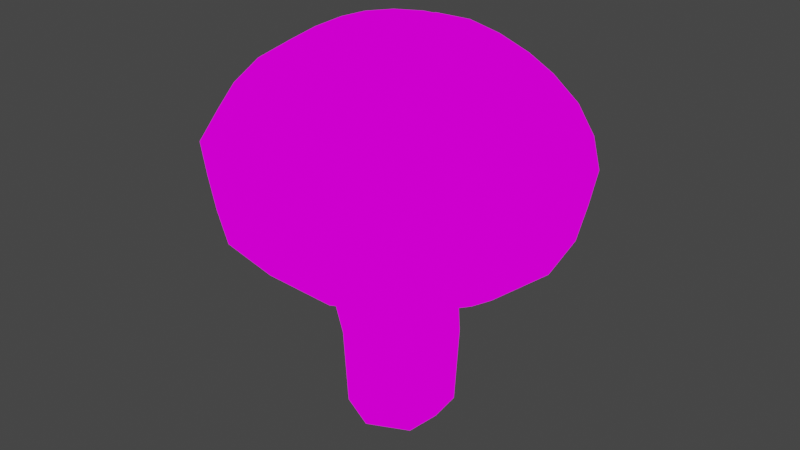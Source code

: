 # Source: Mushroom.blend  (saved by Blender 3.0.42; exported with 4.5.12 LTS)
import bpy
from mathutils import Matrix  # noqa: F401  (used for matrix-valued properties, if any)

bpy.ops.wm.read_factory_settings(use_empty=True)
scene = bpy.context.scene
scene.name = 'Scene'

# ---- collections
col_collection = bpy.data.collections.new('Collection'); scene.collection.children.link(col_collection)

# ---- images (referenced by path relative to the original .blend; pixels are not part of the script)
import os
ASSET_DIR = os.environ.get("B2B_ASSET_DIR", "")  # directory of the original .blend (textures are referenced by path, not embedded)
HERE = os.path.dirname(os.path.abspath(__file__))  # packed textures are extracted next to this script under _unpacked/

def load_image(name, relpath, width, height, colorspace="sRGB"):
    """Load a texture the original file referenced (path relative to the .blend, or extracted next to this script)."""
    p = next((c for c in (os.path.join(HERE, relpath), os.path.join(ASSET_DIR, relpath)) if relpath and os.path.exists(c)), "")
    if p:
        img = bpy.data.images.load(p, check_existing=True)
        img.name = name
    else:  # same state as the original file: an image datablock whose file is absent (Cycles renders it pink)
        img = bpy.data.images.new(name, width, height)
        img.source = "FILE"
        img.filepath = "//" + (relpath or name)
    img.colorspace_settings.name = colorspace
    return img
img_tex_mushroomstem_png = load_image('tex_MushroomStem.png', 'tex_MushroomStem.png', 1024, 1024, 'sRGB')
img_tex_mushroom_png = load_image('tex_Mushroom.png', 'tex_Mushroom.png', 1024, 1024, 'sRGB')

# ---- materials (node trees are filled in below, after node groups)
mat_tex_mushroomstem = bpy.data.materials.new('tex_MushroomStem')
mat_tex_mushroomstem.use_transparent_shadow = False
mat_tex_mushroom = bpy.data.materials.new('tex_Mushroom')
mat_tex_mushroom.use_transparent_shadow = False

# ---- material node trees
mat_tex_mushroomstem.use_nodes = True; mat_tex_mushroomstem.node_tree.nodes.clear()
_N = mat_tex_mushroomstem.node_tree.nodes; _L = mat_tex_mushroomstem.node_tree.links
n0 = _N.new('ShaderNodeOutputMaterial'); n0.name = 'Material Output'; n0.location = (300, 300)
n1 = _N.new('ShaderNodeEmission'); n1.name = 'Emission'; n1.location = (10, 300)
n2 = _N.new('ShaderNodeTexImage'); n2.name = 'Image Texture'; n2.location = (-280, 280)
n2.image = img_tex_mushroomstem_png
n2.interpolation = 'Closest'
_L.new(n1.outputs[0], n0.inputs[0])
_L.new(n2.outputs[0], n1.inputs[0])
n0.is_active_output = True
mat_tex_mushroom.use_nodes = True; mat_tex_mushroom.node_tree.nodes.clear()
_N = mat_tex_mushroom.node_tree.nodes; _L = mat_tex_mushroom.node_tree.links
n0 = _N.new('ShaderNodeOutputMaterial'); n0.name = 'Material Output'; n0.location = (300, 300)
n1 = _N.new('ShaderNodeEmission'); n1.name = 'Emission'; n1.location = (10, 300)
n2 = _N.new('ShaderNodeTexImage'); n2.name = 'Image Texture'; n2.location = (-280, 280)
n2.image = img_tex_mushroom_png
n2.interpolation = 'Closest'
_L.new(n1.outputs[0], n0.inputs[0])
_L.new(n2.outputs[0], n1.inputs[0])
n0.is_active_output = True

# ---- world
world_world = bpy.data.worlds.new('World'); scene.world = world_world
world_world.use_nodes = True; world_world.node_tree.nodes.clear()
_N = world_world.node_tree.nodes; _L = world_world.node_tree.links
n0 = _N.new('ShaderNodeOutputWorld'); n0.name = 'World Output'; n0.location = (300, 300)
n1 = _N.new('ShaderNodeBackground'); n1.name = 'Background'; n1.location = (10, 300)
n1.inputs[0].default_value = (0.05088, 0.05088, 0.05088, 1.0)
_L.new(n1.outputs[0], n0.inputs[0])
n0.is_active_output = True
world_world.color = (0.05088, 0.05088, 0.05088)
world_world.use_sun_shadow = False
world_world.sun_shadow_jitter_overblur = 0.0

# ---- meshes
me_cube = bpy.data.meshes.new('Cube')
me_cube.from_pydata([(-0.1604, -0.1391, 0.001534), (-0.1727, -0.1498, 0.3353), (-0.1604, 0.1527, 0.001534), (-0.1727, 0.1634, 0.3353), (0.1733, -0.1391, 0.001534), (0.1856, -0.1498, 0.3353), (0.1733, 0.1527, 0.001534), (0.1856, 0.1634, 0.3353), (-0.2752, -0.1799, 0.7664), (-0.2828, 0.1842, 0.7581), (0.128, 0.1943, 0.8274), (0.1355, -0.1698, 0.8357), (-0.1669, -0.1459, 1.23), (-0.1669, 0.1459, 1.23), (0.1669, 0.1459, 1.23), (0.1669, -0.1459, 1.23), (-0.1669, -0.1459, 1.23), (-0.1669, 0.1459, 1.23), (0.1669, 0.1459, 1.23), (0.1669, -0.1459, 1.23), (0.006447, 0.232, 0.001534), (0.006447, 0.2485, 0.3353), (0.006447, -0.2184, 0.001534), (0.006447, -0.2349, 0.3353), (-0.07941, 0.2882, 0.7905), (-0.06781, -0.2738, 0.8034), (0.0, 0.2252, 1.23), (0.0, -0.2252, 1.23), (0.0, 0.2252, 1.23), (0.0, -0.2252, 1.23), (-0.1784, 0.006797, 0.001534), (-0.1919, 0.006797, 0.3353), (0.1913, 0.006797, 0.001534), (0.2048, 0.006797, 0.3353), (-0.3011, 0.001611, 0.7585), (0.1538, 0.01276, 0.8353), (-0.1848, 0.0, 1.23), (0.1848, 0.0, 1.23), (-0.1848, 0.0, 1.23), (0.1848, 0.0, 1.23)], [], [(30, 31, 3, 2), (20, 21, 7, 6), (32, 33, 5, 4), (22, 23, 1, 0), (33, 7, 10, 35), (35, 10, 14, 37), (31, 1, 8, 34), (23, 5, 11, 25), (21, 3, 9, 24), (27, 15, 19, 29), (34, 8, 12, 36), (25, 11, 15, 27), (24, 9, 13, 26), (26, 13, 17, 28), (37, 14, 18, 39), (36, 12, 16, 38), (14, 26, 28, 18), (10, 24, 26, 14), (8, 25, 27, 12), (12, 27, 29, 16), (7, 21, 24, 10), (1, 23, 25, 8), (4, 5, 23, 22), (2, 3, 21, 20), (13, 36, 38, 17), (15, 37, 39, 19), (9, 34, 36, 13), (3, 31, 34, 9), (11, 35, 37, 15), (5, 33, 35, 11), (6, 7, 33, 32), (0, 1, 31, 30)])
_uv = me_cube.uv_layers.new(name='UVMap')
_uv.uv.foreach_set('vector', [0.109, 0.3177, 0.2871, 0.3071, 0.2914, 0.3917, 0.1131, 0.3961, 0.1135, 0.4932, 0.2885, 0.4958, 0.2834, 0.5952, 0.1121, 0.5918, 0.1097, 0.6691, 0.2808, 0.674, 0.28, 0.7535, 0.1076, 0.7464, 0.09276, 0.1431, 0.2687, 0.1179, 0.2827, 0.223, 0.1041, 0.2395, 0.2808, 0.674, 0.2834, 0.5952, 0.5286, 0.579, 0.5363, 0.6731, 0.5363, 0.6731, 0.5286, 0.579, 0.7402, 0.5849, 0.7461, 0.667, 0.2871, 0.3071, 0.2827, 0.223, 0.5025, 0.219, 0.4972, 0.2994, 0.2794, 0.8555, 0.28, 0.7535, 0.5393, 0.7699, 0.5263, 0.8908, 0.2885, 0.4958, 0.2914, 0.3917, 0.4951, 0.3772, 0.5086, 0.4729, 0.7502, 0.8404, 0.7491, 0.7489, 0.7506, 0.7488, 0.7518, 0.8403, 0.4972, 0.2994, 0.5025, 0.219, 0.7371, 0.2259, 0.7336, 0.3108, 0.5263, 0.8908, 0.5393, 0.7699, 0.7491, 0.7489, 0.7502, 0.8404, 0.5086, 0.4729, 0.4951, 0.3772, 0.7307, 0.3939, 0.7325, 0.4908, 0.7325, 0.4908, 0.7307, 0.3939, 0.7323, 0.3939, 0.7341, 0.4907, 0.7461, 0.667, 0.7402, 0.5849, 0.7417, 0.5847, 0.7475, 0.6669, 0.7336, 0.3108, 0.7371, 0.2259, 0.7387, 0.226, 0.735, 0.3108, 0.7402, 0.5849, 0.7325, 0.4908, 0.7341, 0.4907, 0.7417, 0.5847, 0.5286, 0.579, 0.5086, 0.4729, 0.7325, 0.4908, 0.7402, 0.5849, 0.5025, 0.219, 0.5207, 0.1092, 0.7502, 0.1317, 0.7371, 0.2259, 0.7371, 0.2259, 0.7502, 0.1317, 0.7518, 0.1319, 0.7387, 0.226, 0.2834, 0.5952, 0.2885, 0.4958, 0.5086, 0.4729, 0.5286, 0.579, 0.2827, 0.223, 0.2687, 0.1179, 0.5207, 0.1092, 0.5025, 0.219, 0.1076, 0.7464, 0.28, 0.7535, 0.2794, 0.8555, 0.1028, 0.8446, 0.1131, 0.3961, 0.2914, 0.3917, 0.2885, 0.4958, 0.1135, 0.4932, 0.7307, 0.3939, 0.7336, 0.3108, 0.735, 0.3108, 0.7323, 0.3939, 0.7491, 0.7489, 0.7461, 0.667, 0.7475, 0.6669, 0.7506, 0.7488, 0.4951, 0.3772, 0.4972, 0.2994, 0.7336, 0.3108, 0.7307, 0.3939, 0.2914, 0.3917, 0.2871, 0.3071, 0.4972, 0.2994, 0.4951, 0.3772, 0.5393, 0.7699, 0.5363, 0.6731, 0.7461, 0.667, 0.7491, 0.7489, 0.28, 0.7535, 0.2808, 0.674, 0.5363, 0.6731, 0.5393, 0.7699, 0.1121, 0.5918, 0.2834, 0.5952, 0.2808, 0.674, 0.1097, 0.6691, 0.1041, 0.2395, 0.2827, 0.223, 0.2871, 0.3071, 0.109, 0.3177])
me_cube.materials.append(mat_tex_mushroomstem)
me_cube.use_remesh_fix_poles = True
me_cube.use_remesh_preserve_attributes = False
me_cube.update()
me_sphere = bpy.data.meshes.new('Sphere')
me_sphere.from_pydata([(0.01457, 0.1449, 0.341), (-0.0008973, 0.5547, 0.1377), (-0.007667, 0.6586, 0.0245), (-0.01473, 0.7321, -0.1049), (-0.02093, 0.7112, -0.2458), (-0.02741, 0.6849, -0.3917), (0.05624, 0.1408, 0.3538), (0.1086, 0.2783, 0.3072), (0.1555, 0.4052, 0.2327), (0.2043, 0.54, 0.133), (0.2387, 0.6413, 0.01243), (0.2606, 0.713, -0.1246), (0.2455, 0.6926, -0.2718), (0.2263, 0.6671, -0.4259), (0.1065, 0.1083, 0.3514), (0.2073, 0.2145, 0.3023), (0.2987, 0.3125, 0.2257), (0.3947, 0.4167, 0.1237), (0.4647, 0.495, 0.001325), (0.5116, 0.5504, -0.1369), (0.489, 0.5349, -0.2838), (0.4606, 0.5153, -0.4374), (0.1405, 0.05891, 0.3496), (0.2739, 0.1177, 0.2988), (0.3955, 0.172, 0.2206), (0.5235, 0.2297, 0.1169), (0.6175, 0.2732, -0.006739), (0.6813, 0.3041, -0.1459), (0.6537, 0.2958, -0.2925), (0.6191, 0.2853, -0.4457), (0.153, 0.0002978, 0.3487), (0.2985, 0.002691, 0.2972), (0.4312, 0.005038, 0.2182), (0.571, 0.007624, 0.1137), (0.6738, 0.00977, -0.01053), (0.7439, 0.01152, -0.1501), (0.7145, 0.01185, -0.2966), (0.6775, 0.0121, -0.4497), (0.1422, -0.05866, 0.349), (0.2773, -0.113, 0.2976), (0.4004, -0.1629, 0.2188), (0.53, -0.2158, 0.1146), (0.6252, -0.2552, -0.009481), (0.6899, -0.2828, -0.1489), (0.662, -0.2738, -0.2955), (0.6271, -0.2627, -0.4486), (0.1097, -0.109, 0.3502), (0.2135, -0.2117, 0.3001), (0.3077, -0.3062, 0.2225), (0.4068, -0.4065, 0.1194), (0.4789, -0.4814, -0.003742), (0.5274, -0.5341, -0.1425), (0.5044, -0.5176, -0.2893), (0.4754, -0.4973, -0.4426), (0.06038, -0.143, 0.3524), (0.1168, -0.2785, 0.3043), (0.1673, -0.4031, 0.2285), (0.22, -0.5354, 0.1275), (0.2574, -0.6344, 0.005809), (0.2813, -0.704, -0.1319), (0.2656, -0.6826, -0.279), (0.2456, -0.656, -0.4327), (0.01885, -0.1482, 0.3395), (0.01894, -0.289, 0.2961), (0.01763, -0.4186, 0.226), (0.01533, -0.5561, 0.1319), (0.01158, -0.659, 0.01766), (0.006646, -0.7314, -0.1125), (-0.0001788, -0.7091, -0.2532), (-0.00745, -0.6816, -0.3987), (-0.03735, -0.1379, 0.3422), (-0.0913, -0.2687, 0.3012), (-0.1424, -0.3892, 0.2335), (-0.1976, -0.517, 0.142), (-0.241, -0.6126, 0.02954), (-0.2739, -0.6798, -0.0993), (-0.2724, -0.6591, -0.2404), (-0.2694, -0.6335, -0.3864), (-0.08532, -0.1068, 0.3445), (-0.1854, -0.2078, 0.3059), (-0.279, -0.3007, 0.2403), (-0.3793, -0.3993, 0.1509), (-0.4566, -0.473, 0.04014), (-0.5134, -0.5247, -0.08753), (-0.5048, -0.5086, -0.229), (-0.493, -0.4886, -0.3754), (0.01738, -0.001715, 0.3547), (-0.1178, -0.05976, 0.3462), (-0.249, -0.1154, 0.3092), (-0.3714, -0.1666, 0.2451), (-0.5022, -0.2209, 0.1574), (-0.6024, -0.2614, 0.04783), (-0.6753, -0.2897, -0.07898), (-0.662, -0.2805, -0.2207), (-0.6442, -0.2692, -0.3674), (-0.1297, -0.003824, 0.347), (-0.2725, -0.005721, 0.3108), (-0.4055, -0.007335, 0.2474), (-0.5476, -0.008959, 0.1604), (-0.6562, -0.00998, 0.05145), (-0.735, -0.01048, -0.07496), (-0.72, -0.009519, -0.2168), (-0.7, -0.008465, -0.3637), (-0.1194, 0.05244, 0.3468), (-0.2522, 0.1046, 0.3104), (-0.3761, 0.1529, 0.2468), (-0.5084, 0.2042, 0.1596), (-0.6097, 0.2429, 0.05045), (-0.6835, 0.2704, -0.07608), (-0.6699, 0.263, -0.2179), (-0.6518, 0.2538, -0.3647), (-0.08835, 0.1005, 0.3456), (-0.1913, 0.1989, 0.308), (-0.2876, 0.2897, 0.2433), (-0.3908, 0.3862, 0.155), (-0.4702, 0.4587, 0.04497), (-0.5285, 0.5101, -0.08216), (-0.5195, 0.4957, -0.2238), (-0.5071, 0.4776, -0.3704), (-0.0413, 0.1329, 0.3436), (-0.09906, 0.2626, 0.304), (-0.1537, 0.3822, 0.2376), (-0.2126, 0.5092, 0.1473), (-0.2588, 0.6047, 0.03586), (-0.2936, 0.6723, -0.09228), (-0.2916, 0.6531, -0.2336), (-0.2879, 0.629, -0.3799), (0.01054, 0.2861, 0.299), (0.005433, 0.4163, 0.2304), (-0.01943, 0.5581, -0.4718), (0.1856, 0.5436, -0.5084), (0.3757, 0.4201, -0.5258), (0.5043, 0.233, -0.538), (0.5517, 0.01075, -0.5431), (0.5108, -0.2129, -0.5403), (0.3878, -0.4038, -0.5301), (0.2013, -0.5329, -0.514), (-0.003192, -0.5537, -0.4775), (-0.2157, -0.5146, -0.4584), (-0.3971, -0.3968, -0.4418), (-0.5198, -0.2183, -0.4302), (-0.565, -0.006174, -0.4253), (-0.526, 0.2072, -0.428), (-0.4086, 0.3894, -0.4377), (-0.2307, 0.5126, -0.4531)], [], [(4, 3, 11, 12), (5, 4, 12, 13), (0, 86, 6), (127, 0, 6, 7), (128, 127, 7, 8), (1, 128, 8, 9), (2, 1, 9, 10), (3, 2, 10, 11), (11, 10, 18, 19), (12, 11, 19, 20), (13, 12, 20, 21), (6, 86, 14), (7, 6, 14, 15), (8, 7, 15, 16), (9, 8, 16, 17), (10, 9, 17, 18), (16, 15, 23, 24), (17, 16, 24, 25), (18, 17, 25, 26), (19, 18, 26, 27), (20, 19, 27, 28), (21, 20, 28, 29), (14, 86, 22), (15, 14, 22, 23), (28, 27, 35, 36), (29, 28, 36, 37), (22, 86, 30), (23, 22, 30, 31), (24, 23, 31, 32), (25, 24, 32, 33), (26, 25, 33, 34), (27, 26, 34, 35), (32, 31, 39, 40), (33, 32, 40, 41), (34, 33, 41, 42), (35, 34, 42, 43), (36, 35, 43, 44), (37, 36, 44, 45), (30, 86, 38), (31, 30, 38, 39), (44, 43, 51, 52), (45, 44, 52, 53), (38, 86, 46), (39, 38, 46, 47), (40, 39, 47, 48), (41, 40, 48, 49), (42, 41, 49, 50), (43, 42, 50, 51), (49, 48, 56, 57), (50, 49, 57, 58), (51, 50, 58, 59), (52, 51, 59, 60), (53, 52, 60, 61), (46, 86, 54), (47, 46, 54, 55), (48, 47, 55, 56), (61, 60, 68, 69), (54, 86, 62), (55, 54, 62, 63), (56, 55, 63, 64), (57, 56, 64, 65), (58, 57, 65, 66), (59, 58, 66, 67), (60, 59, 67, 68), (65, 64, 72, 73), (66, 65, 73, 74), (67, 66, 74, 75), (68, 67, 75, 76), (69, 68, 76, 77), (62, 86, 70), (63, 62, 70, 71), (64, 63, 71, 72), (77, 76, 84, 85), (70, 86, 78), (71, 70, 78, 79), (72, 71, 79, 80), (73, 72, 80, 81), (74, 73, 81, 82), (75, 74, 82, 83), (76, 75, 83, 84), (82, 81, 90, 91), (83, 82, 91, 92), (84, 83, 92, 93), (85, 84, 93, 94), (78, 86, 87), (79, 78, 87, 88), (80, 79, 88, 89), (81, 80, 89, 90), (88, 87, 95, 96), (89, 88, 96, 97), (90, 89, 97, 98), (91, 90, 98, 99), (92, 91, 99, 100), (93, 92, 100, 101), (94, 93, 101, 102), (87, 86, 95), (100, 99, 107, 108), (101, 100, 108, 109), (102, 101, 109, 110), (95, 86, 103), (96, 95, 103, 104), (97, 96, 104, 105), (98, 97, 105, 106), (99, 98, 106, 107), (104, 103, 111, 112), (105, 104, 112, 113), (106, 105, 113, 114), (107, 106, 114, 115), (108, 107, 115, 116), (109, 108, 116, 117), (110, 109, 117, 118), (103, 86, 111), (116, 115, 123, 124), (117, 116, 124, 125), (118, 117, 125, 126), (111, 86, 119), (112, 111, 119, 120), (113, 112, 120, 121), (114, 113, 121, 122), (115, 114, 122, 123), (121, 120, 127, 128), (122, 121, 128, 1), (123, 122, 1, 2), (124, 123, 2, 3), (125, 124, 3, 4), (126, 125, 4, 5), (119, 86, 0), (120, 119, 0, 127), (5, 13, 130, 129), (53, 61, 136, 135), (21, 29, 132, 131), (102, 110, 142, 141), (69, 77, 138, 137), (118, 126, 144, 143), (37, 45, 134, 133), (85, 94, 140, 139), (126, 5, 129, 144), (61, 69, 137, 136), (77, 85, 139, 138), (29, 37, 133, 132), (45, 53, 135, 134), (110, 118, 143, 142), (94, 102, 141, 140), (13, 21, 131, 130)])
_uv = me_sphere.uv_layers.new(name='UVMap')
_uv.uv.foreach_set('vector', [0.8655, 0.2338, 0.8163, 0.2435, 0.7954, 0.1531, 0.8475, 0.1386, 0.9202, 0.2249, 0.8655, 0.2338, 0.8475, 0.1386, 0.9071, 0.1275, 0.5636, 0.3581, 0.5107, 0.3996, 0.55, 0.3446, 0.6153, 0.3241, 0.5636, 0.3581, 0.55, 0.3446, 0.5906, 0.2916, 0.6656, 0.2971, 0.6153, 0.3241, 0.5906, 0.2916, 0.6361, 0.2465, 0.7202, 0.2733, 0.6656, 0.2971, 0.6361, 0.2465, 0.6908, 0.2048, 0.7692, 0.2564, 0.7202, 0.2733, 0.6908, 0.2048, 0.7432, 0.1749, 0.8163, 0.2435, 0.7692, 0.2564, 0.7432, 0.1749, 0.7954, 0.1531, 0.7954, 0.1531, 0.7432, 0.1749, 0.6849, 0.07775, 0.7471, 0.03857, 0.8475, 0.1386, 0.7954, 0.1531, 0.7471, 0.03857, 0.8162, 0.01772, 0.9071, 0.1275, 0.8475, 0.1386, 0.8162, 0.01772, 0.8903, 0.006378, 0.55, 0.3446, 0.5107, 0.3996, 0.5249, 0.334, 0.5906, 0.2916, 0.55, 0.3446, 0.5249, 0.334, 0.5455, 0.2634, 0.6361, 0.2465, 0.5906, 0.2916, 0.5455, 0.2634, 0.5788, 0.1968, 0.6908, 0.2048, 0.6361, 0.2465, 0.5788, 0.1968, 0.6285, 0.1295, 0.7432, 0.1749, 0.6908, 0.2048, 0.6285, 0.1295, 0.6849, 0.07775, 0.07547, 0.6867, 0.03551, 0.6192, 0.0811, 0.5871, 0.1311, 0.6311, 0.1338, 0.7517, 0.07547, 0.6867, 0.1311, 0.6311, 0.1906, 0.6695, 0.1964, 0.798, 0.1338, 0.7517, 0.1906, 0.6695, 0.246, 0.6955, 0.2629, 0.8303, 0.1964, 0.798, 0.246, 0.6955, 0.2998, 0.7141, 0.3288, 0.8441, 0.2629, 0.8303, 0.2998, 0.7141, 0.3523, 0.7265, 0.4002, 0.8524, 0.3288, 0.8441, 0.3523, 0.7265, 0.4117, 0.7359, 0.0103, 0.5451, 0.006378, 0.476, 0.03656, 0.533, 0.03551, 0.6192, 0.0103, 0.5451, 0.03656, 0.533, 0.0811, 0.5871, 0.3523, 0.7265, 0.2998, 0.7141, 0.3223, 0.6182, 0.3703, 0.6263, 0.4117, 0.7359, 0.3523, 0.7265, 0.3703, 0.6263, 0.4255, 0.6332, 0.03656, 0.533, 0.006378, 0.476, 0.0553, 0.5141, 0.0811, 0.5871, 0.03656, 0.533, 0.0553, 0.5141, 0.1105, 0.5477, 0.1311, 0.6311, 0.0811, 0.5871, 0.1105, 0.5477, 0.1643, 0.5728, 0.1906, 0.6695, 0.1311, 0.6311, 0.1643, 0.5728, 0.2227, 0.5936, 0.246, 0.6955, 0.1906, 0.6695, 0.2227, 0.5936, 0.2739, 0.6076, 0.2998, 0.7141, 0.246, 0.6955, 0.2739, 0.6076, 0.3223, 0.6182, 0.1643, 0.5728, 0.1105, 0.5477, 0.1258, 0.5051, 0.1806, 0.5144, 0.2227, 0.5936, 0.1643, 0.5728, 0.1806, 0.5144, 0.2377, 0.5213, 0.2739, 0.6076, 0.2227, 0.5936, 0.2377, 0.5213, 0.2869, 0.5258, 0.3223, 0.6182, 0.2739, 0.6076, 0.2869, 0.5258, 0.3334, 0.5294, 0.3703, 0.6263, 0.3223, 0.6182, 0.3334, 0.5294, 0.3797, 0.5321, 0.4255, 0.6332, 0.3703, 0.6263, 0.3797, 0.5321, 0.4338, 0.5337, 0.0553, 0.5141, 0.006378, 0.476, 0.06594, 0.4912, 0.1105, 0.5477, 0.0553, 0.5141, 0.06594, 0.4912, 0.1258, 0.5051, 0.3797, 0.5321, 0.3334, 0.5294, 0.3321, 0.4427, 0.3781, 0.4389, 0.4338, 0.5337, 0.3797, 0.5321, 0.3781, 0.4389, 0.4321, 0.4337, 0.06594, 0.4912, 0.006378, 0.476, 0.06839, 0.4669, 0.1258, 0.5051, 0.06594, 0.4912, 0.06839, 0.4669, 0.1282, 0.4617, 0.1806, 0.5144, 0.1258, 0.5051, 0.1282, 0.4617, 0.1822, 0.4565, 0.2377, 0.5213, 0.1806, 0.5144, 0.1822, 0.4565, 0.2381, 0.4509, 0.2869, 0.5258, 0.2377, 0.5213, 0.2381, 0.4509, 0.2863, 0.4464, 0.3334, 0.5294, 0.2869, 0.5258, 0.2863, 0.4464, 0.3321, 0.4427, 0.2381, 0.4509, 0.1822, 0.4565, 0.1698, 0.3999, 0.2243, 0.3818, 0.2863, 0.4464, 0.2381, 0.4509, 0.2243, 0.3818, 0.2719, 0.3681, 0.3321, 0.4427, 0.2863, 0.4464, 0.2719, 0.3681, 0.3172, 0.3572, 0.3781, 0.4389, 0.3321, 0.4427, 0.3172, 0.3572, 0.3633, 0.3461, 0.4321, 0.4337, 0.3781, 0.4389, 0.3633, 0.3461, 0.4168, 0.3344, 0.06839, 0.4669, 0.006378, 0.476, 0.06274, 0.4433, 0.1282, 0.4617, 0.06839, 0.4669, 0.06274, 0.4433, 0.1183, 0.4196, 0.1822, 0.4565, 0.1282, 0.4617, 0.1183, 0.4196, 0.1698, 0.3999, 0.4168, 0.3344, 0.3633, 0.3461, 0.3331, 0.2581, 0.388, 0.2394, 0.06274, 0.4433, 0.006378, 0.476, 0.0524, 0.4283, 0.1183, 0.4196, 0.06274, 0.4433, 0.0524, 0.4283, 0.09753, 0.3875, 0.1698, 0.3999, 0.1183, 0.4196, 0.09753, 0.3875, 0.1426, 0.3532, 0.2243, 0.3818, 0.1698, 0.3999, 0.1426, 0.3532, 0.1932, 0.3211, 0.2719, 0.3681, 0.2243, 0.3818, 0.1932, 0.3211, 0.2399, 0.2965, 0.3172, 0.3572, 0.2719, 0.3681, 0.2399, 0.2965, 0.2861, 0.2765, 0.3633, 0.3461, 0.3172, 0.3572, 0.2861, 0.2765, 0.3331, 0.2581, 0.1932, 0.3211, 0.1426, 0.3532, 0.09907, 0.3058, 0.1448, 0.2559, 0.2399, 0.2965, 0.1932, 0.3211, 0.1448, 0.2559, 0.1911, 0.2168, 0.2861, 0.2765, 0.2399, 0.2965, 0.1911, 0.2168, 0.2392, 0.1854, 0.3331, 0.2581, 0.2861, 0.2765, 0.2392, 0.1854, 0.2904, 0.1591, 0.388, 0.2394, 0.3331, 0.2581, 0.2904, 0.1591, 0.3484, 0.1343, 0.0524, 0.4283, 0.006378, 0.476, 0.03227, 0.4135, 0.09753, 0.3875, 0.0524, 0.4283, 0.03227, 0.4135, 0.06302, 0.3567, 0.1426, 0.3532, 0.09753, 0.3875, 0.06302, 0.3567, 0.09907, 0.3058, 0.3484, 0.1343, 0.2904, 0.1591, 0.2318, 0.04193, 0.3049, 0.01421, 0.03227, 0.4135, 0.006378, 0.476, 0.00689, 0.4067, 0.06302, 0.3567, 0.03227, 0.4135, 0.00689, 0.4067, 0.01576, 0.3372, 0.09907, 0.3058, 0.06302, 0.3567, 0.01576, 0.3372, 0.03538, 0.2686, 0.1448, 0.2559, 0.09907, 0.3058, 0.03538, 0.2686, 0.06966, 0.1945, 0.1911, 0.2168, 0.1448, 0.2559, 0.06966, 0.1945, 0.1136, 0.1321, 0.2392, 0.1854, 0.1911, 0.2168, 0.1136, 0.1321, 0.1669, 0.07915, 0.2904, 0.1591, 0.2392, 0.1854, 0.1669, 0.07915, 0.2318, 0.04193, 0.6525, 0.7401, 0.5992, 0.6863, 0.6659, 0.6158, 0.7154, 0.6491, 0.7117, 0.781, 0.6525, 0.7401, 0.7154, 0.6491, 0.7644, 0.6751, 0.7729, 0.8039, 0.7117, 0.781, 0.7644, 0.6751, 0.8131, 0.6954, 0.8385, 0.8233, 0.7729, 0.8039, 0.8131, 0.6954, 0.8683, 0.7125, 0.5111, 0.4713, 0.5107, 0.3996, 0.5376, 0.4634, 0.5247, 0.5451, 0.5111, 0.4713, 0.5376, 0.4634, 0.5727, 0.521, 0.553, 0.6154, 0.5247, 0.5451, 0.5727, 0.521, 0.6143, 0.5702, 0.5992, 0.6863, 0.553, 0.6154, 0.6143, 0.5702, 0.6659, 0.6158, 0.5727, 0.521, 0.5376, 0.4634, 0.5579, 0.4477, 0.6063, 0.4873, 0.6143, 0.5702, 0.5727, 0.521, 0.6063, 0.4873, 0.6545, 0.519, 0.6659, 0.6158, 0.6143, 0.5702, 0.6545, 0.519, 0.7077, 0.5473, 0.7154, 0.6491, 0.6659, 0.6158, 0.7077, 0.5473, 0.7552, 0.5682, 0.7644, 0.6751, 0.7154, 0.6491, 0.7552, 0.5682, 0.8005, 0.5854, 0.8131, 0.6954, 0.7644, 0.6751, 0.8005, 0.5854, 0.8459, 0.6003, 0.8683, 0.7125, 0.8131, 0.6954, 0.8459, 0.6003, 0.8978, 0.6145, 0.5376, 0.4634, 0.5107, 0.3996, 0.5579, 0.4477, 0.8005, 0.5854, 0.7552, 0.5682, 0.7793, 0.4906, 0.8236, 0.5004, 0.8459, 0.6003, 0.8005, 0.5854, 0.8236, 0.5004, 0.8682, 0.5091, 0.8978, 0.6145, 0.8459, 0.6003, 0.8682, 0.5091, 0.9194, 0.5181, 0.5579, 0.4477, 0.5107, 0.3996, 0.571, 0.4271, 0.6063, 0.4873, 0.5579, 0.4477, 0.571, 0.4271, 0.6268, 0.4484, 0.6545, 0.519, 0.6063, 0.4873, 0.6268, 0.4484, 0.6783, 0.4649, 0.7077, 0.5473, 0.6545, 0.519, 0.6783, 0.4649, 0.7324, 0.4795, 0.7552, 0.5682, 0.7077, 0.5473, 0.7324, 0.4795, 0.7793, 0.4906, 0.6268, 0.4484, 0.571, 0.4271, 0.5765, 0.4039, 0.6351, 0.4069, 0.6783, 0.4649, 0.6268, 0.4484, 0.6351, 0.4069, 0.6879, 0.4093, 0.7324, 0.4795, 0.6783, 0.4649, 0.6879, 0.4093, 0.7425, 0.4116, 0.7793, 0.4906, 0.7324, 0.4795, 0.7425, 0.4116, 0.7896, 0.4139, 0.8236, 0.5004, 0.7793, 0.4906, 0.7896, 0.4139, 0.8341, 0.4166, 0.8682, 0.5091, 0.8236, 0.5004, 0.8341, 0.4166, 0.8787, 0.4192, 0.9194, 0.5181, 0.8682, 0.5091, 0.8787, 0.4192, 0.9301, 0.4223, 0.571, 0.4271, 0.5107, 0.3996, 0.5765, 0.4039, 0.8341, 0.4166, 0.7896, 0.4139, 0.7866, 0.3364, 0.8319, 0.3318, 0.8787, 0.4192, 0.8341, 0.4166, 0.8319, 0.3318, 0.8778, 0.3283, 0.9301, 0.4223, 0.8787, 0.4192, 0.8778, 0.3283, 0.9301, 0.3256, 0.5765, 0.4039, 0.5107, 0.3996, 0.574, 0.3802, 0.6351, 0.4069, 0.5765, 0.4039, 0.574, 0.3802, 0.6314, 0.3648, 0.6879, 0.4093, 0.6351, 0.4069, 0.6314, 0.3648, 0.6839, 0.3531, 0.7425, 0.4116, 0.6879, 0.4093, 0.6839, 0.3531, 0.7388, 0.3431, 0.7896, 0.4139, 0.7425, 0.4116, 0.7388, 0.3431, 0.7866, 0.3364, 0.6839, 0.3531, 0.6314, 0.3648, 0.6153, 0.3241, 0.6656, 0.2971, 0.7388, 0.3431, 0.6839, 0.3531, 0.6656, 0.2971, 0.7202, 0.2733, 0.7866, 0.3364, 0.7388, 0.3431, 0.7202, 0.2733, 0.7692, 0.2564, 0.8319, 0.3318, 0.7866, 0.3364, 0.7692, 0.2564, 0.8163, 0.2435, 0.8778, 0.3283, 0.8319, 0.3318, 0.8163, 0.2435, 0.8655, 0.2338, 0.9301, 0.3256, 0.8778, 0.3283, 0.8655, 0.2338, 0.9202, 0.2249, 0.574, 0.3802, 0.5107, 0.3996, 0.5636, 0.3581, 0.6314, 0.3648, 0.574, 0.3802, 0.5636, 0.3581, 0.6153, 0.3241, 0.9202, 0.2249, 0.9071, 0.1275, 0.972, 0.1164, 0.9856, 0.2152, 0.4321, 0.4337, 0.4168, 0.3344, 0.4827, 0.3229, 0.498, 0.4316, 0.4002, 0.8524, 0.4117, 0.7359, 0.4773, 0.7397, 0.4714, 0.8428, 0.8978, 0.6145, 0.9194, 0.5181, 0.9833, 0.5274, 0.964, 0.6319, 0.388, 0.2394, 0.3484, 0.1343, 0.4174, 0.1152, 0.4557, 0.2205, 0.9301, 0.4223, 0.9301, 0.3256, 0.9936, 0.3196, 0.9936, 0.4236, 0.4255, 0.6332, 0.4338, 0.5337, 0.498, 0.5378, 0.4865, 0.6392, 0.8385, 0.8233, 0.8683, 0.7125, 0.9298, 0.7312, 0.9076, 0.8302, 0.9301, 0.3256, 0.9202, 0.2249, 0.9856, 0.2152, 0.9936, 0.3196, 0.4168, 0.3344, 0.388, 0.2394, 0.4557, 0.2205, 0.4827, 0.3229, 0.3484, 0.1343, 0.3049, 0.01421, 0.3841, 0.006378, 0.4174, 0.1152, 0.4117, 0.7359, 0.4255, 0.6332, 0.4865, 0.6392, 0.4773, 0.7397, 0.4338, 0.5337, 0.4321, 0.4337, 0.498, 0.4316, 0.498, 0.5378, 0.9194, 0.5181, 0.9301, 0.4223, 0.9936, 0.4236, 0.9833, 0.5274, 0.8683, 0.7125, 0.8978, 0.6145, 0.964, 0.6319, 0.9298, 0.7312, 0.9071, 0.1275, 0.8903, 0.006378, 0.9648, 0.007472, 0.972, 0.1164])
me_sphere.materials.append(mat_tex_mushroom)
me_sphere.use_remesh_fix_poles = True
me_sphere.use_remesh_preserve_attributes = False
me_sphere.update()

# ---- objects
ob_stem = bpy.data.objects.new('Stem', me_cube)
ob_cup = bpy.data.objects.new('Cup', me_sphere)

# ---- transforms, parenting, visibility, modifiers, constraints
ob_stem.location = (0.0, 0.0, 0.0)
ob_cup.location = (0.0, 0.0, 1.294)

# ---- collection membership
col_collection.objects.link(ob_stem)
col_collection.objects.link(ob_cup)

# ---- scene / render settings (as saved in the file)
scene.frame_start = 1; scene.frame_end = 250; scene.frame_set(7)
scene.render.engine = 'BLENDER_EEVEE_NEXT'
scene.cycles.sampling_pattern = 'TABULATED_SOBOL'
scene.cycles.use_light_tree = False
scene.view_settings.view_transform = 'Filmic'
bpy.context.view_layer.update()

# ---- added for rendering (the .blend has no active camera): camera
cam_auto = bpy.data.cameras.new('AutoCamera')
cam_auto.lens = 50.0
cam_auto.sensor_width = 36.0
cam_auto.clip_end = 1000.0
ob_auto_camera = bpy.data.objects.new('AutoCamera', cam_auto)
scene.collection.objects.link(ob_auto_camera)
ob_auto_camera.location = (2.45997, -2.94626, 2.78978)
ob_auto_camera.rotation_euler = (1.09748, -7.21219e-08, 0.694738)
scene.camera = ob_auto_camera
bpy.context.view_layer.update()
